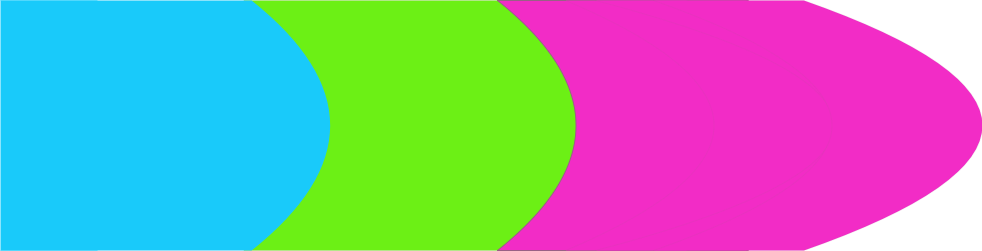

The diagram above was exported from draw.io. Its source (the exported page's mxGraphModel, read from the mxfile embedded in the PNG):
<mxGraphModel dx="2143" dy="2012" grid="1" gridSize="10" guides="1" tooltips="1" connect="1" arrows="1" fold="1" page="1" pageScale="1" pageWidth="1100" pageHeight="850" background="none" math="0" shadow="0">
  <root>
    <mxCell id="0" />
    <mxCell id="1" parent="0" />
    <mxCell id="VW8MzxwAaynbQsC_-_Dr-2" value="" style="shape=dataStorage;whiteSpace=wrap;html=1;fixedSize=1;size=288.5;fillColor=#F22CC6;strokeColor=#996185;gradientColor=none;movable=1;resizable=1;rotatable=1;deletable=1;editable=1;locked=0;connectable=1;strokeWidth=0;rotation=-180;fontColor=#FFFFFF;" vertex="1" parent="1">
      <mxGeometry x="711" y="-520" width="251.18396226415095" height="250" as="geometry" />
    </mxCell>
    <mxCell id="VW8MzxwAaynbQsC_-_Dr-3" value="" style="shape=dataStorage;whiteSpace=wrap;html=1;fixedSize=1;size=78.5;fillColor=#6CF015;strokeColor=#996185;gradientColor=none;movable=1;resizable=1;rotatable=1;deletable=1;editable=1;locked=0;connectable=1;strokeWidth=0;rotation=-180;fontColor=#FFFFFF;" vertex="1" parent="1">
      <mxGeometry x="262" y="-520" width="334.75" height="250" as="geometry" />
    </mxCell>
    <mxCell id="VW8MzxwAaynbQsC_-_Dr-4" value="" style="shape=dataStorage;whiteSpace=wrap;html=1;fixedSize=1;size=78.5;fillColor=#19CAFA;strokeColor=none;gradientColor=none;movable=1;resizable=1;rotatable=1;deletable=1;editable=1;locked=0;connectable=1;strokeWidth=0;rotation=-180;fontColor=#FFFFFF;" vertex="1" parent="1">
      <mxGeometry x="19" y="-520" width="329.66" height="250" as="geometry" />
    </mxCell>
    <mxCell id="VW8MzxwAaynbQsC_-_Dr-5" value="" style="shape=dataStorage;whiteSpace=wrap;html=1;fixedSize=1;size=0;fillColor=#19CAFA;strokeColor=none;gradientColor=none;movable=1;resizable=1;rotatable=1;deletable=1;editable=1;locked=0;connectable=1;strokeWidth=0;rotation=-180;fontColor=#FFFFFF;" vertex="1" parent="1">
      <mxGeometry x="19" y="-520" width="96.74" height="250" as="geometry" />
    </mxCell>
    <mxCell id="VW8MzxwAaynbQsC_-_Dr-6" value="" style="shape=dataStorage;whiteSpace=wrap;html=1;fixedSize=1;size=78.5;fillColor=#F22CC6;strokeColor=#996185;gradientColor=none;movable=1;resizable=1;rotatable=1;deletable=1;editable=1;locked=0;connectable=1;rotation=-180;fontColor=#FFFFFF;" vertex="1" parent="1">
      <mxGeometry x="516" y="-520" width="328.9198113207547" height="250" as="geometry" />
    </mxCell>
    <mxCell id="VW8MzxwAaynbQsC_-_Dr-7" value="" style="shape=dataStorage;whiteSpace=wrap;html=1;fixedSize=1;size=148.5;fillColor=#F22CC6;strokeColor=#996185;gradientColor=none;movable=1;resizable=1;rotatable=1;deletable=1;editable=1;locked=0;connectable=1;strokeWidth=0;rotation=-180;fontColor=#FFFFFF;" vertex="1" parent="1">
      <mxGeometry x="584" y="-520" width="328.9198113207547" height="250" as="geometry" />
    </mxCell>
    <mxCell id="VW8MzxwAaynbQsC_-_Dr-8" value="" style="shape=dataStorage;whiteSpace=wrap;html=1;fixedSize=1;size=238.5;fillColor=#F22CC6;strokeColor=#996185;gradientColor=none;movable=1;resizable=1;rotatable=1;deletable=1;editable=1;locked=0;connectable=1;strokeWidth=0;rotation=-180;fontColor=#FFFFFF;" vertex="1" parent="1">
      <mxGeometry x="614" y="-520" width="328.9198113207547" height="250" as="geometry" />
    </mxCell>
    <mxCell id="VW8MzxwAaynbQsC_-_Dr-9" value="" style="shape=dataStorage;whiteSpace=wrap;html=1;fixedSize=1;size=178.5;fillColor=#F22CC6;strokeColor=#996185;gradientColor=none;movable=1;resizable=1;rotatable=1;deletable=1;editable=1;locked=0;connectable=1;strokeWidth=0;rotation=-180;fontColor=#FFFFFF;" vertex="1" parent="1">
      <mxGeometry x="672" y="-520" width="328.9198113207547" height="250" as="geometry" />
    </mxCell>
  </root>
</mxGraphModel>